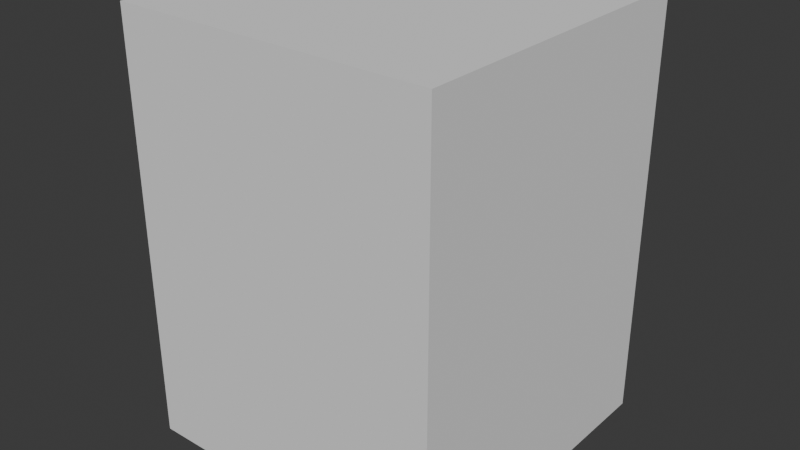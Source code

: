 # Source: pachycephalosaurus_01.blend  (saved by Blender 4.4.32; exported with 4.5.12 LTS)
import bpy
from mathutils import Matrix  # noqa: F401  (used for matrix-valued properties, if any)

bpy.ops.wm.read_factory_settings(use_empty=True)
scene = bpy.context.scene
scene.name = 'Scene'

# ---- collections
col_pachycephalosaurus_01 = bpy.data.collections.new('pachycephalosaurus_01'); scene.collection.children.link(col_pachycephalosaurus_01)
col_base = bpy.data.collections.new('base'); col_pachycephalosaurus_01.children.link(col_base)

# ---- world
world_world = bpy.data.worlds.new('World'); scene.world = world_world
world_world.use_nodes = True; world_world.node_tree.nodes.clear()
_N = world_world.node_tree.nodes; _L = world_world.node_tree.links
n0 = _N.new('ShaderNodeOutputWorld'); n0.name = 'World Output'; n0.location = (300, 300)
n1 = _N.new('ShaderNodeBackground'); n1.name = 'Background'; n1.location = (10, 300)
n1.inputs[0].default_value = (0.05088, 0.05088, 0.05088, 1.0)
_L.new(n1.outputs[0], n0.inputs[0])
n0.is_active_output = True
world_world.color = (0.05088, 0.05088, 0.05088)
world_world.sun_shadow_jitter_overblur = 0.0

# ---- meshes
me_cube_001 = bpy.data.meshes.new('Cube.001')
me_cube_001.from_pydata([(-1.0, -1.0, -1.0), (-1.0, -1.0, 1.0), (-1.0, 1.0, -1.0), (-1.0, 1.0, 1.0), (1.0, -1.0, -1.0), (1.0, -1.0, 1.0), (1.0, 1.0, -1.0), (1.0, 1.0, 1.0)], [], [(0, 1, 3, 2), (2, 3, 7, 6), (6, 7, 5, 4), (4, 5, 1, 0), (2, 6, 4, 0), (7, 3, 1, 5)])
_uv = me_cube_001.uv_layers.new(name='UVMap')
_uv.uv.foreach_set('vector', [0.375, 0.0, 0.625, 0.0, 0.625, 0.25, 0.375, 0.25, 0.375, 0.25, 0.625, 0.25, 0.625, 0.5, 0.375, 0.5, 0.375, 0.5, 0.625, 0.5, 0.625, 0.75, 0.375, 0.75, 0.375, 0.75, 0.625, 0.75, 0.625, 1.0, 0.375, 1.0, 0.125, 0.5, 0.375, 0.5, 0.375, 0.75, 0.125, 0.75, 0.625, 0.5, 0.875, 0.5, 0.875, 0.75, 0.625, 0.75])
me_cube_001.update()
me_scene = bpy.data.meshes.new('Scene')
me_scene.from_pydata([], [], [])
me_scene.materials.append(None)
me_scene.update()
arm_root_m = bpy.data.armatures.new('Root_M')  # bones are not reproduced

# ---- objects
ob_collision = bpy.data.objects.new('COLLISION', me_cube_001)
ob_armature = bpy.data.objects.new('Armature', arm_root_m)
ob_pachycephalosaurus = bpy.data.objects.new('pachycephalosaurus', me_scene)

# ---- transforms, parenting, visibility, modifiers, constraints
ob_collision.location = (7.05e-17, 0.08495, 1.331)
ob_collision.scale = (1.0, 1.0, 1.334)
ob_collision.display_type = 'BOUNDS'
ob_collision.display_bounds_type = 'CYLINDER'
ob_armature.location = (6.827e-31, 0.0, 0.0)
ob_armature.scale = (0.01, 0.01, 0.01)
ob_pachycephalosaurus.parent = ob_armature
ob_pachycephalosaurus.matrix_parent_inverse = Matrix(((100.0, -0.0, 0.0, -6.827e-29), (-0.0, 100.0, -0.0, 0.0), (0.0, -0.0, 100.0, -0.0), (-0.0, 0.0, -0.0, 1.0)))
ob_pachycephalosaurus.location = (-0.02213, 1.011e-07, 1.339)
ob_pachycephalosaurus.rotation_euler = (-1.148, -8.116e-08, -1.571)
ob_pachycephalosaurus.scale = (1.0, 1.0, 1.0)
ob_pachycephalosaurus.color = (0.8, 0.8, 0.8, 1.0)
_m = ob_pachycephalosaurus.modifiers.new('Root_M', 'ARMATURE')
_m.object = ob_armature

# ---- collection membership
col_pachycephalosaurus_01.objects.link(ob_collision)
col_base.objects.link(ob_armature)
col_base.objects.link(ob_pachycephalosaurus)

# ---- scene / render settings (as saved in the file)
scene.frame_start = 1; scene.frame_end = 250; scene.frame_set(1)
scene.render.engine = 'BLENDER_EEVEE_NEXT'
bpy.context.view_layer.update()

# ---- added for rendering (the .blend has no active camera and no usable light): camera, sun
cam_auto = bpy.data.cameras.new('AutoCamera')
cam_auto.lens = 50.0
cam_auto.sensor_width = 36.0
cam_auto.clip_end = 1000.0
ob_auto_camera = bpy.data.objects.new('AutoCamera', cam_auto)
scene.collection.objects.link(ob_auto_camera)
ob_auto_camera.location = (3.59716, -4.23164, 4.20916)
ob_auto_camera.rotation_euler = (1.09748, -7.21219e-08, 0.694738)
scene.camera = ob_auto_camera
light_auto_sun = bpy.data.lights.new('AutoSun', 'SUN')
light_auto_sun.energy = 3.0
light_auto_sun.angle = 0.0523599
ob_auto_sun = bpy.data.objects.new('AutoSun', light_auto_sun)
scene.collection.objects.link(ob_auto_sun)
ob_auto_sun.rotation_euler = (0.872665, 0.174533, 0.523599)
bpy.context.view_layer.update()
